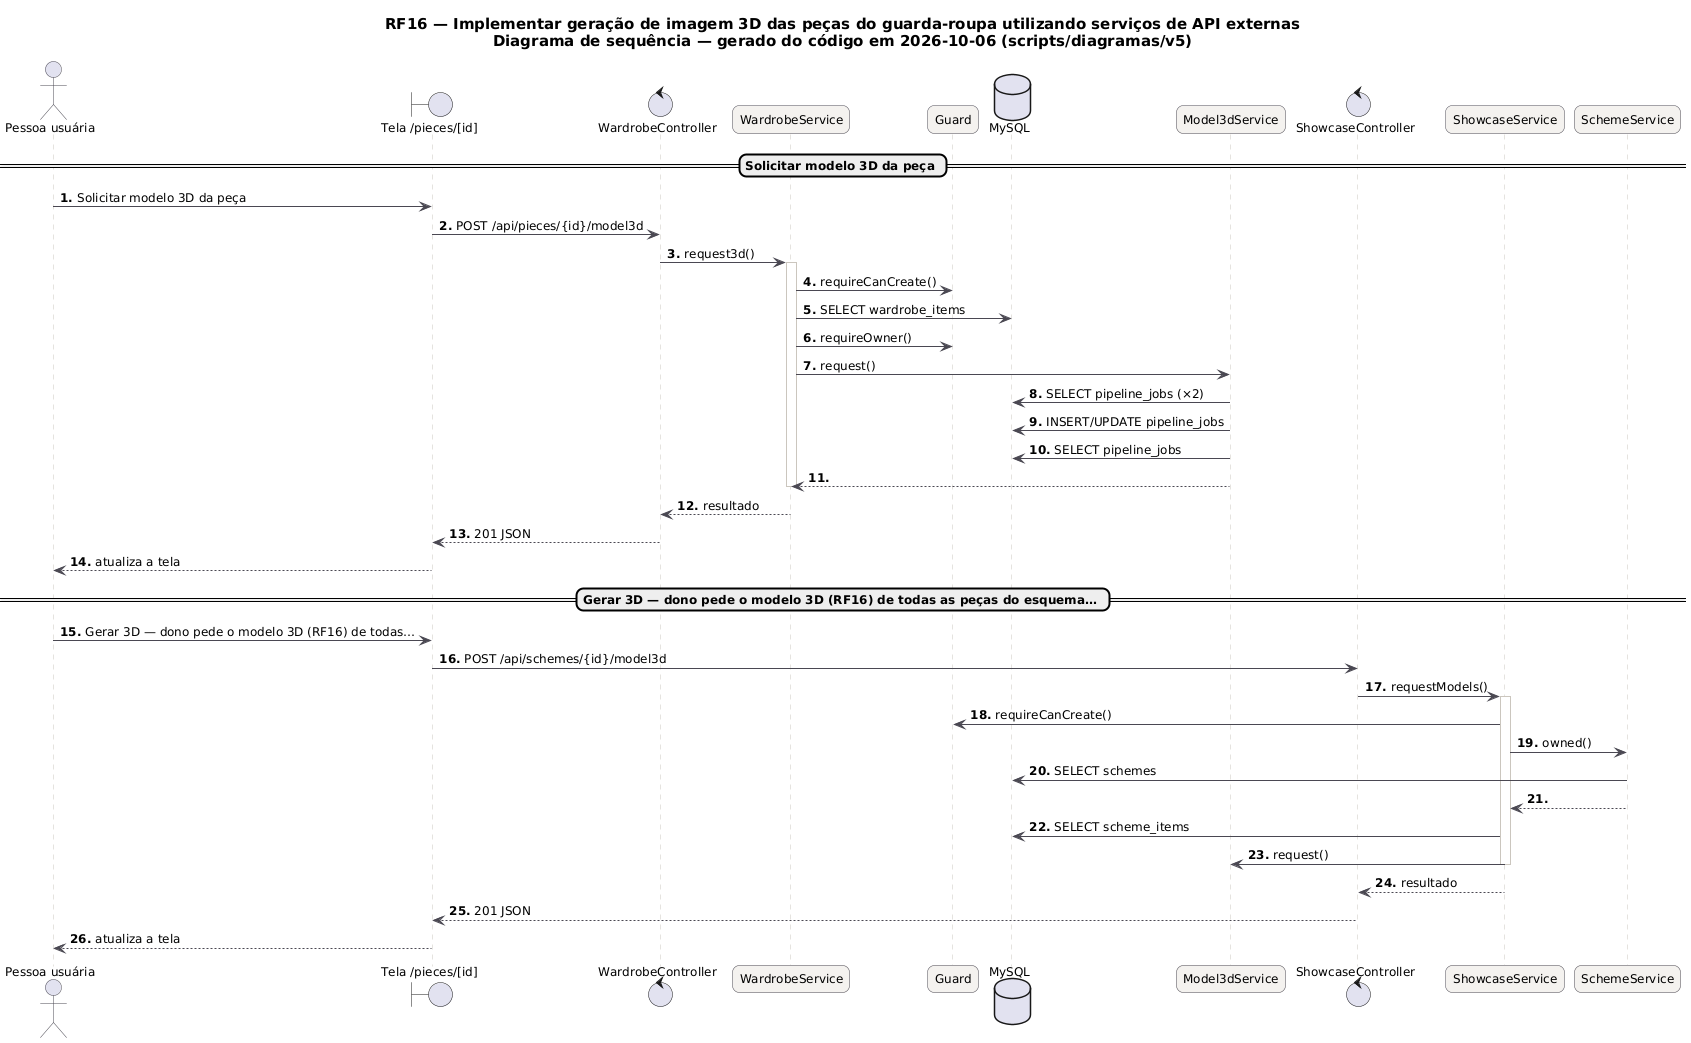

The diagram above was rendered by PlantUML. Its source (embedded in the PNG):
@startuml RF16_Sequencia
skinparam backgroundColor #FFFFFF
skinparam shadowing false
skinparam defaultFontName "DejaVu Sans"
skinparam defaultFontSize 12
skinparam titleFontSize 15
skinparam roundcorner 14
skinparam ArrowColor #52606D
skinparam note {
  BackgroundColor #FFFDEB
  BorderColor #D8CE78
  FontColor #554F24
}
skinparam sequence {
  ArrowColor #4A4852
  LifeLineBorderColor #CBC6BE
  ParticipantBackgroundColor #F4F2EF
  ParticipantBorderColor #4A4852
  ActorBorderColor #4A4852
  GroupBorderColor #CBC6BE
  GroupBackgroundColor #FAF8F5
}
autonumber "<b>0."
title RF16 — Implementar geração de imagem 3D das peças do guarda-roupa utilizando serviços de API externas\nDiagrama de sequência — gerado do código em 2026-10-06 (scripts/diagramas/v5)

actor "Pessoa usuária" as U
boundary "Tela /pieces/[id]" as P
control "WardrobeController" as WardrobeController
participant "WardrobeService" as WardrobeService
participant "Guard" as Guard
database "MySQL" as DB_MySQL
participant "Model3dService" as Model3dService
control "ShowcaseController" as ShowcaseController
participant "ShowcaseService" as ShowcaseService
participant "SchemeService" as SchemeService
== Solicitar modelo 3D da peça ==
U -> P : Solicitar modelo 3D da peça
P -> WardrobeController : POST /api/pieces/{id}/model3d
WardrobeController -> WardrobeService : request3d()
activate WardrobeService
WardrobeService -> Guard : requireCanCreate()
WardrobeService -> DB_MySQL : SELECT wardrobe_items
WardrobeService -> Guard : requireOwner()
WardrobeService -> Model3dService : request()
Model3dService -> DB_MySQL : SELECT pipeline_jobs (×2)
Model3dService -> DB_MySQL : INSERT/UPDATE pipeline_jobs
Model3dService -> DB_MySQL : SELECT pipeline_jobs
Model3dService --> WardrobeService
deactivate WardrobeService
WardrobeService --> WardrobeController : resultado
WardrobeController --> P : 201 JSON
P --> U : atualiza a tela
== Gerar 3D — dono pede o modelo 3D (RF16) de todas as peças do esquema… ==
U -> P : Gerar 3D — dono pede o modelo 3D (RF16) de todas…
P -> ShowcaseController : POST /api/schemes/{id}/model3d
ShowcaseController -> ShowcaseService : requestModels()
activate ShowcaseService
ShowcaseService -> Guard : requireCanCreate()
ShowcaseService -> SchemeService : owned()
SchemeService -> DB_MySQL : SELECT schemes
SchemeService --> ShowcaseService
ShowcaseService -> DB_MySQL : SELECT scheme_items
ShowcaseService -> Model3dService : request()
deactivate ShowcaseService
ShowcaseService --> ShowcaseController : resultado
ShowcaseController --> P : 201 JSON
P --> U : atualiza a tela
@enduml